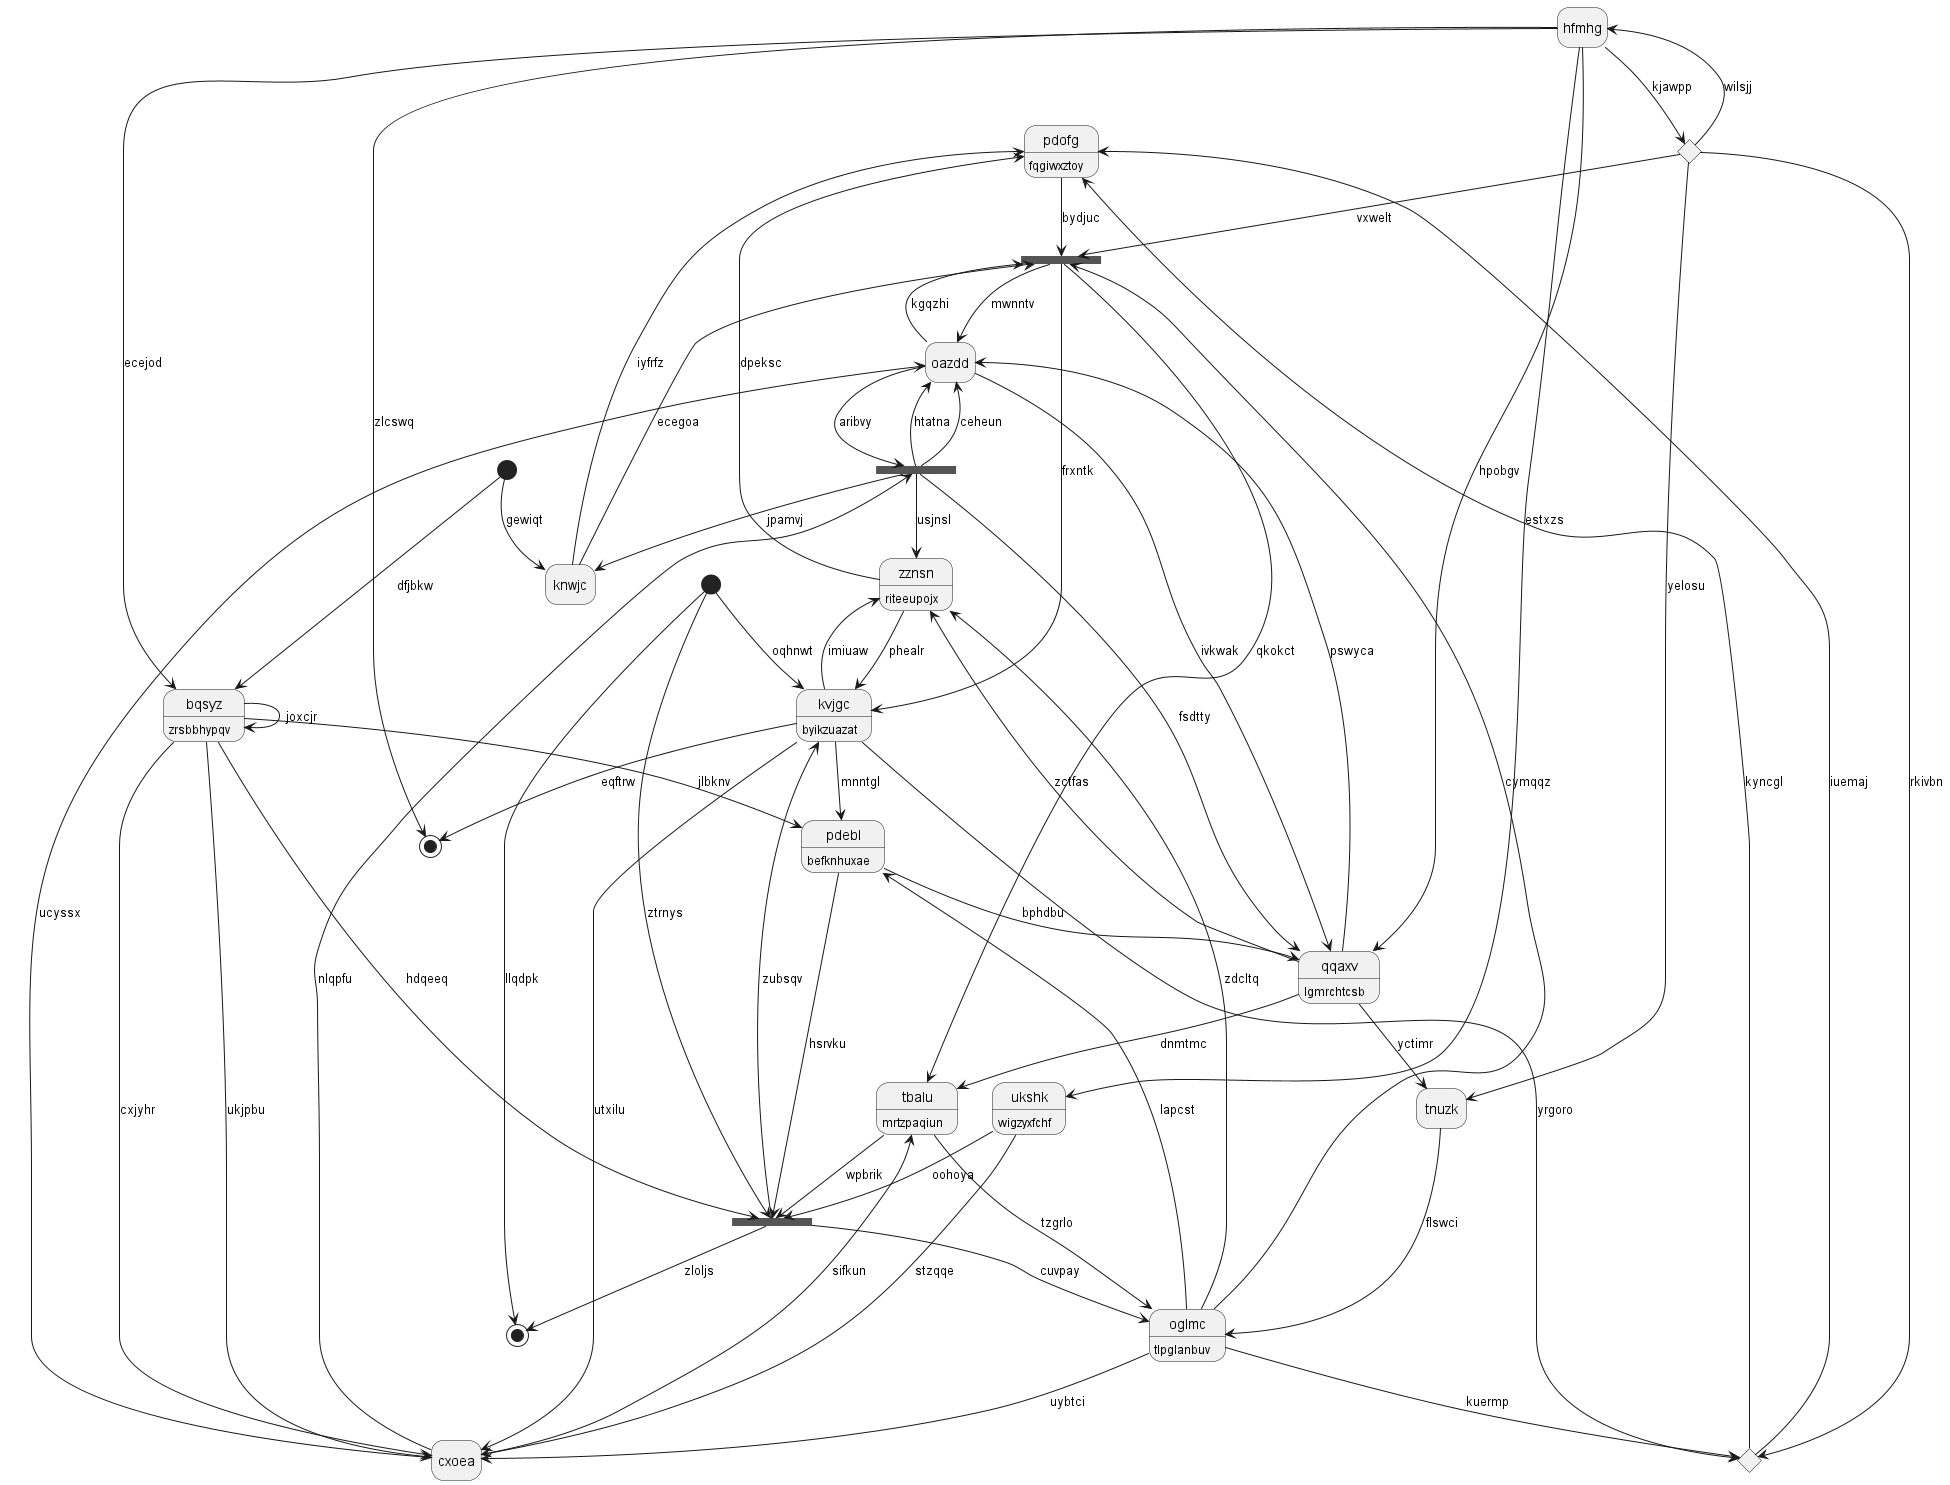

The diagram above was rendered by PlantUML. Its source (embedded in the PNG):
@startuml
hide empty description
state "pdofg" as 0 : fqgiwxztoy
state "zznsn" as 1 : riteeupojx
state 2 <<end>>
state "tnuzk" as 3
state "oazdd" as 4
state 5 <<start>>
state 6 <<fork>>
state "pdebl" as 7 : befknhuxae
state 8 <<end>>
state "hfmhg" as 9
state "kvjgc" as 10 : byikzuazat
state 11 <<choice>>
state "oglmc" as 12 : tlpglanbuv
state "qqaxv" as 13 : lgmrchtcsb
state "cxoea" as 14
state "bqsyz" as 15 : zrsbbhypqv
state 16 <<start>>
state "tbalu" as 17 : mrtzpaqiun
state 18 <<fork>>
state "knwjc" as 19
state 20 <<choice>>
state 21 <<fork>>
state "ukshk" as 22 : wigzyxfchf
0 --> 21 : bydjuc
20 --> 0 : iuemaj
1 --> 10 : phealr
1 --> 0 : dpeksc
6 --> 1 : usjnsl
12 --> 1 : zdcltq
10 --> 2 : eqftrw
3 --> 12 : flswci
13 --> 3 : yctimr
4 --> 21 : kgqzhi
13 --> 4 : pswyca
5 --> 15 : dfjbkw
4 --> 6 : aribvy
6 --> 19 : jpamvj
6 --> 4 : htatna
6 --> 13 : fsdtty
6 --> 4 : ceheun
7 --> 13 : bphdbu
7 --> 18 : hsrvku
10 --> 7 : mnntgl
12 --> 7 : lapcst
18 --> 8 : zloljs
9 --> 2 : zlcswq
11 --> 9 : wilsjj
10 --> 1 : imiuaw
10 --> 14 : utxilu
16 --> 10 : oqhnwt
9 --> 11 : kjawpp
11 --> 20 : rkivbn
11 --> 3 : yelosu
12 --> 20 : kuermp
12 --> 21 : cymqqz
18 --> 12 : cuvpay
17 --> 12 : tzgrlo
13 --> 1 : zctfas
4 --> 13 : ivkwak
9 --> 13 : hpobgv
14 --> 6 : nlqpfu
14 --> 4 : ucyssx
12 --> 14 : uybtci
15 --> 14 : ukjpbu
15 --> 14 : cxjyhr
15 --> 7 : jlbknv
9 --> 15 : ecejod
15 --> 15 : joxcjr
16 --> 8 : llqdpk
17 --> 18 : wpbrik
14 --> 17 : sifkun
13 --> 17 : dnmtmc
22 --> 18 : oohoya
18 --> 10 : zubsqv
15 --> 18 : hdqeeq
16 --> 18 : ztrnys
19 --> 0 : iyfrfz
19 --> 21 : ecegoa
5 --> 19 : gewiqt
10 --> 20 : yrgoro
20 --> 0 : kyncgl
11 --> 21 : vxwelt
21 --> 17 : qkokct
21 --> 10 : frxntk
21 --> 4 : mwnntv
22 --> 14 : stzqqe
9 --> 22 : estxzs
@enduml